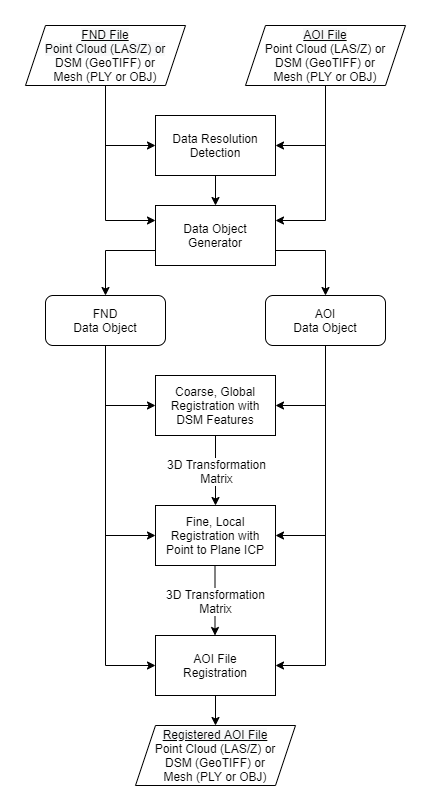

The diagram above was exported from draw.io. Its source (the exported page's mxGraphModel, read from the mxfile embedded in the PNG):
<mxGraphModel dx="1072" dy="952" grid="1" gridSize="10" guides="1" tooltips="1" connect="1" arrows="1" fold="1" page="1" pageScale="1" pageWidth="827" pageHeight="1169" math="0" shadow="0">
  <root>
    <mxCell id="WIyWlLk6GJQsqaUBKTNV-0" />
    <mxCell id="WIyWlLk6GJQsqaUBKTNV-1" parent="WIyWlLk6GJQsqaUBKTNV-0" />
    <mxCell id="2sxL0lEI7vCfQSCqXhKd-19" style="edgeStyle=orthogonalEdgeStyle;rounded=0;orthogonalLoop=1;jettySize=auto;html=1;exitX=0.5;exitY=1;exitDx=0;exitDy=0;entryX=0;entryY=0.25;entryDx=0;entryDy=0;" parent="WIyWlLk6GJQsqaUBKTNV-1" source="2sxL0lEI7vCfQSCqXhKd-5" target="2sxL0lEI7vCfQSCqXhKd-8" edge="1">
      <mxGeometry relative="1" as="geometry" />
    </mxCell>
    <mxCell id="YlgKw_EgOhmyhaaTwtPL-1" style="edgeStyle=orthogonalEdgeStyle;rounded=0;orthogonalLoop=1;jettySize=auto;html=1;exitX=0.5;exitY=1;exitDx=0;exitDy=0;entryX=0;entryY=0.5;entryDx=0;entryDy=0;" parent="WIyWlLk6GJQsqaUBKTNV-1" source="2sxL0lEI7vCfQSCqXhKd-5" target="YlgKw_EgOhmyhaaTwtPL-0" edge="1">
      <mxGeometry relative="1" as="geometry" />
    </mxCell>
    <mxCell id="2sxL0lEI7vCfQSCqXhKd-5" value="&lt;u style=&quot;color: rgb(0 , 0 , 0) ; font-size: 12px ; font-style: normal ; font-weight: 400 ; letter-spacing: normal ; text-align: center ; text-indent: 0px ; text-transform: none ; word-spacing: 0px ; font-family: &amp;#34;helvetica&amp;#34; ; background-color: rgb(248 , 249 , 250)&quot;&gt;FND File&lt;/u&gt;&lt;br style=&quot;color: rgb(0 , 0 , 0) ; font-size: 12px ; font-style: normal ; font-weight: 400 ; letter-spacing: normal ; text-align: center ; text-indent: 0px ; text-transform: none ; word-spacing: 0px ; font-family: &amp;#34;helvetica&amp;#34; ; background-color: rgb(248 , 249 , 250)&quot;&gt;&lt;span style=&quot;color: rgb(0 , 0 , 0) ; font-size: 12px ; font-style: normal ; font-weight: 400 ; letter-spacing: normal ; text-align: center ; text-indent: 0px ; text-transform: none ; word-spacing: 0px ; font-family: &amp;#34;helvetica&amp;#34; ; background-color: rgb(248 , 249 , 250) ; display: inline ; float: none&quot;&gt;Point Cloud (LAS/Z) or&lt;br&gt;&lt;/span&gt;DSM (GeoTIFF) or&lt;br&gt;Mesh (PLY or OBJ)" style="shape=parallelogram;perimeter=parallelogramPerimeter;whiteSpace=wrap;html=1;fixedSize=1;" parent="WIyWlLk6GJQsqaUBKTNV-1" vertex="1">
      <mxGeometry x="70" y="60" width="160" height="60" as="geometry" />
    </mxCell>
    <mxCell id="2sxL0lEI7vCfQSCqXhKd-18" style="edgeStyle=orthogonalEdgeStyle;rounded=0;orthogonalLoop=1;jettySize=auto;html=1;exitX=0.5;exitY=1;exitDx=0;exitDy=0;entryX=1;entryY=0.25;entryDx=0;entryDy=0;" parent="WIyWlLk6GJQsqaUBKTNV-1" source="2sxL0lEI7vCfQSCqXhKd-7" target="2sxL0lEI7vCfQSCqXhKd-8" edge="1">
      <mxGeometry relative="1" as="geometry" />
    </mxCell>
    <mxCell id="YlgKw_EgOhmyhaaTwtPL-3" style="edgeStyle=orthogonalEdgeStyle;rounded=0;orthogonalLoop=1;jettySize=auto;html=1;exitX=0.5;exitY=1;exitDx=0;exitDy=0;entryX=1;entryY=0.5;entryDx=0;entryDy=0;" parent="WIyWlLk6GJQsqaUBKTNV-1" source="2sxL0lEI7vCfQSCqXhKd-7" target="YlgKw_EgOhmyhaaTwtPL-0" edge="1">
      <mxGeometry relative="1" as="geometry" />
    </mxCell>
    <mxCell id="2sxL0lEI7vCfQSCqXhKd-7" value="&lt;u style=&quot;color: rgb(0 , 0 , 0) ; font-size: 12px ; font-style: normal ; font-weight: 400 ; letter-spacing: normal ; text-align: center ; text-indent: 0px ; text-transform: none ; word-spacing: 0px ; font-family: &amp;#34;helvetica&amp;#34; ; background-color: rgb(248 , 249 , 250)&quot;&gt;AOI File&lt;/u&gt;&lt;br style=&quot;color: rgb(0 , 0 , 0) ; font-size: 12px ; font-style: normal ; font-weight: 400 ; letter-spacing: normal ; text-align: center ; text-indent: 0px ; text-transform: none ; word-spacing: 0px ; font-family: &amp;#34;helvetica&amp;#34; ; background-color: rgb(248 , 249 , 250)&quot;&gt;&lt;span style=&quot;font-family: &amp;#34;helvetica&amp;#34;&quot;&gt;Point Cloud (LAS/Z) or&lt;br&gt;&lt;/span&gt;DSM (GeoTIFF) or&lt;br&gt;Mesh (PLY or OBJ)" style="shape=parallelogram;perimeter=parallelogramPerimeter;whiteSpace=wrap;html=1;fixedSize=1;" parent="WIyWlLk6GJQsqaUBKTNV-1" vertex="1">
      <mxGeometry x="290" y="60" width="160" height="60" as="geometry" />
    </mxCell>
    <mxCell id="2sxL0lEI7vCfQSCqXhKd-22" style="edgeStyle=orthogonalEdgeStyle;rounded=0;orthogonalLoop=1;jettySize=auto;html=1;exitX=1;exitY=0.75;exitDx=0;exitDy=0;entryX=0.5;entryY=0;entryDx=0;entryDy=0;" parent="WIyWlLk6GJQsqaUBKTNV-1" source="2sxL0lEI7vCfQSCqXhKd-8" target="2sxL0lEI7vCfQSCqXhKd-10" edge="1">
      <mxGeometry relative="1" as="geometry" />
    </mxCell>
    <mxCell id="2sxL0lEI7vCfQSCqXhKd-24" style="edgeStyle=orthogonalEdgeStyle;rounded=0;orthogonalLoop=1;jettySize=auto;html=1;exitX=0;exitY=0.75;exitDx=0;exitDy=0;entryX=0.5;entryY=0;entryDx=0;entryDy=0;" parent="WIyWlLk6GJQsqaUBKTNV-1" source="2sxL0lEI7vCfQSCqXhKd-8" target="2sxL0lEI7vCfQSCqXhKd-9" edge="1">
      <mxGeometry relative="1" as="geometry" />
    </mxCell>
    <mxCell id="2sxL0lEI7vCfQSCqXhKd-8" value="Data Object Generator" style="rounded=0;whiteSpace=wrap;html=1;glass=0;shadow=0;sketch=0;" parent="WIyWlLk6GJQsqaUBKTNV-1" vertex="1">
      <mxGeometry x="200" y="240" width="120" height="60" as="geometry" />
    </mxCell>
    <mxCell id="2sxL0lEI7vCfQSCqXhKd-34" style="edgeStyle=orthogonalEdgeStyle;rounded=0;orthogonalLoop=1;jettySize=auto;html=1;exitX=0.5;exitY=1;exitDx=0;exitDy=0;entryX=0;entryY=0.5;entryDx=0;entryDy=0;fontSize=12;" parent="WIyWlLk6GJQsqaUBKTNV-1" source="2sxL0lEI7vCfQSCqXhKd-9" target="2sxL0lEI7vCfQSCqXhKd-11" edge="1">
      <mxGeometry relative="1" as="geometry" />
    </mxCell>
    <mxCell id="YlgKw_EgOhmyhaaTwtPL-6" style="edgeStyle=orthogonalEdgeStyle;rounded=0;orthogonalLoop=1;jettySize=auto;html=1;exitX=0.5;exitY=1;exitDx=0;exitDy=0;entryX=0;entryY=0.5;entryDx=0;entryDy=0;" parent="WIyWlLk6GJQsqaUBKTNV-1" source="2sxL0lEI7vCfQSCqXhKd-9" target="2sxL0lEI7vCfQSCqXhKd-13" edge="1">
      <mxGeometry relative="1" as="geometry" />
    </mxCell>
    <mxCell id="YlgKw_EgOhmyhaaTwtPL-7" style="edgeStyle=orthogonalEdgeStyle;rounded=0;orthogonalLoop=1;jettySize=auto;html=1;exitX=0.5;exitY=1;exitDx=0;exitDy=0;entryX=0;entryY=0.5;entryDx=0;entryDy=0;" parent="WIyWlLk6GJQsqaUBKTNV-1" source="2sxL0lEI7vCfQSCqXhKd-9" target="2sxL0lEI7vCfQSCqXhKd-14" edge="1">
      <mxGeometry relative="1" as="geometry" />
    </mxCell>
    <mxCell id="2sxL0lEI7vCfQSCqXhKd-9" value="FND&lt;br&gt;Data Object" style="rounded=1;whiteSpace=wrap;html=1;labelBackgroundColor=none;" parent="WIyWlLk6GJQsqaUBKTNV-1" vertex="1">
      <mxGeometry x="90" y="330" width="120" height="50" as="geometry" />
    </mxCell>
    <mxCell id="2sxL0lEI7vCfQSCqXhKd-40" style="edgeStyle=orthogonalEdgeStyle;rounded=0;orthogonalLoop=1;jettySize=auto;html=1;exitX=0.5;exitY=1;exitDx=0;exitDy=0;entryX=1;entryY=0.5;entryDx=0;entryDy=0;fontSize=12;" parent="WIyWlLk6GJQsqaUBKTNV-1" source="2sxL0lEI7vCfQSCqXhKd-10" target="2sxL0lEI7vCfQSCqXhKd-11" edge="1">
      <mxGeometry relative="1" as="geometry" />
    </mxCell>
    <mxCell id="YlgKw_EgOhmyhaaTwtPL-4" style="edgeStyle=orthogonalEdgeStyle;rounded=0;orthogonalLoop=1;jettySize=auto;html=1;exitX=0.5;exitY=1;exitDx=0;exitDy=0;entryX=1;entryY=0.5;entryDx=0;entryDy=0;" parent="WIyWlLk6GJQsqaUBKTNV-1" source="2sxL0lEI7vCfQSCqXhKd-10" target="2sxL0lEI7vCfQSCqXhKd-13" edge="1">
      <mxGeometry relative="1" as="geometry" />
    </mxCell>
    <mxCell id="YlgKw_EgOhmyhaaTwtPL-5" style="edgeStyle=orthogonalEdgeStyle;rounded=0;orthogonalLoop=1;jettySize=auto;html=1;exitX=0.5;exitY=1;exitDx=0;exitDy=0;entryX=1;entryY=0.5;entryDx=0;entryDy=0;" parent="WIyWlLk6GJQsqaUBKTNV-1" source="2sxL0lEI7vCfQSCqXhKd-10" target="2sxL0lEI7vCfQSCqXhKd-14" edge="1">
      <mxGeometry relative="1" as="geometry" />
    </mxCell>
    <mxCell id="2sxL0lEI7vCfQSCqXhKd-10" value="AOI&lt;br&gt;Data Object" style="rounded=1;whiteSpace=wrap;html=1;" parent="WIyWlLk6GJQsqaUBKTNV-1" vertex="1">
      <mxGeometry x="310" y="330" width="120" height="50" as="geometry" />
    </mxCell>
    <mxCell id="2sxL0lEI7vCfQSCqXhKd-11" value="Coarse, Global Registration with DSM Features" style="rounded=0;whiteSpace=wrap;html=1;" parent="WIyWlLk6GJQsqaUBKTNV-1" vertex="1">
      <mxGeometry x="200" y="410" width="120" height="60" as="geometry" />
    </mxCell>
    <mxCell id="2sxL0lEI7vCfQSCqXhKd-13" value="Fine, Local Registration with Point to Plane ICP" style="rounded=0;whiteSpace=wrap;html=1;" parent="WIyWlLk6GJQsqaUBKTNV-1" vertex="1">
      <mxGeometry x="200" y="540" width="120" height="60" as="geometry" />
    </mxCell>
    <mxCell id="2sxL0lEI7vCfQSCqXhKd-44" style="edgeStyle=orthogonalEdgeStyle;rounded=0;orthogonalLoop=1;jettySize=auto;html=1;exitX=0.5;exitY=1;exitDx=0;exitDy=0;entryX=0.5;entryY=0;entryDx=0;entryDy=0;fontSize=12;" parent="WIyWlLk6GJQsqaUBKTNV-1" source="2sxL0lEI7vCfQSCqXhKd-14" target="2sxL0lEI7vCfQSCqXhKd-17" edge="1">
      <mxGeometry relative="1" as="geometry" />
    </mxCell>
    <mxCell id="2sxL0lEI7vCfQSCqXhKd-14" value="AOI File&lt;br&gt;Registration" style="rounded=0;whiteSpace=wrap;html=1;" parent="WIyWlLk6GJQsqaUBKTNV-1" vertex="1">
      <mxGeometry x="200" y="670" width="120" height="60" as="geometry" />
    </mxCell>
    <mxCell id="2sxL0lEI7vCfQSCqXhKd-17" value="&lt;u style=&quot;color: rgb(0 , 0 , 0) ; font-size: 12px ; font-style: normal ; font-weight: 400 ; letter-spacing: normal ; text-align: center ; text-indent: 0px ; text-transform: none ; word-spacing: 0px ; font-family: &amp;#34;helvetica&amp;#34; ; background-color: rgb(248 , 249 , 250)&quot;&gt;Registered AOI File&lt;/u&gt;&lt;br style=&quot;color: rgb(0 , 0 , 0) ; font-size: 12px ; font-style: normal ; font-weight: 400 ; letter-spacing: normal ; text-align: center ; text-indent: 0px ; text-transform: none ; word-spacing: 0px ; font-family: &amp;#34;helvetica&amp;#34; ; background-color: rgb(248 , 249 , 250)&quot;&gt;&lt;span style=&quot;font-family: &amp;#34;helvetica&amp;#34;&quot;&gt;Point Cloud (LAS/Z) or&lt;br&gt;&lt;/span&gt;DSM (GeoTIFF) or&lt;br&gt;Mesh (PLY or OBJ)" style="shape=parallelogram;perimeter=parallelogramPerimeter;whiteSpace=wrap;html=1;fixedSize=1;" parent="WIyWlLk6GJQsqaUBKTNV-1" vertex="1">
      <mxGeometry x="180" y="760" width="160" height="60" as="geometry" />
    </mxCell>
    <mxCell id="2sxL0lEI7vCfQSCqXhKd-32" value="" style="endArrow=classic;html=1;exitX=0.5;exitY=1;exitDx=0;exitDy=0;entryX=0.5;entryY=0;entryDx=0;entryDy=0;" parent="WIyWlLk6GJQsqaUBKTNV-1" source="2sxL0lEI7vCfQSCqXhKd-11" target="2sxL0lEI7vCfQSCqXhKd-13" edge="1">
      <mxGeometry relative="1" as="geometry">
        <mxPoint x="360" y="570" as="sourcePoint" />
        <mxPoint x="460" y="570" as="targetPoint" />
      </mxGeometry>
    </mxCell>
    <mxCell id="2sxL0lEI7vCfQSCqXhKd-33" value="3D Transformation&lt;br style=&quot;font-size: 12px;&quot;&gt;Matrix" style="edgeLabel;resizable=0;html=1;align=center;verticalAlign=middle;fontSize=12;" parent="2sxL0lEI7vCfQSCqXhKd-32" connectable="0" vertex="1">
      <mxGeometry relative="1" as="geometry" />
    </mxCell>
    <mxCell id="2sxL0lEI7vCfQSCqXhKd-37" value="" style="endArrow=classic;html=1;exitX=0.5;exitY=1;exitDx=0;exitDy=0;entryX=0.5;entryY=0;entryDx=0;entryDy=0;" parent="WIyWlLk6GJQsqaUBKTNV-1" edge="1">
      <mxGeometry relative="1" as="geometry">
        <mxPoint x="259.5" y="600" as="sourcePoint" />
        <mxPoint x="259.5" y="670" as="targetPoint" />
      </mxGeometry>
    </mxCell>
    <mxCell id="2sxL0lEI7vCfQSCqXhKd-38" value="3D Transformation&lt;br style=&quot;font-size: 12px;&quot;&gt;Matrix" style="edgeLabel;resizable=0;html=1;align=center;verticalAlign=middle;fontSize=12;" parent="2sxL0lEI7vCfQSCqXhKd-37" connectable="0" vertex="1">
      <mxGeometry relative="1" as="geometry" />
    </mxCell>
    <mxCell id="YlgKw_EgOhmyhaaTwtPL-2" style="edgeStyle=orthogonalEdgeStyle;rounded=0;orthogonalLoop=1;jettySize=auto;html=1;exitX=0.5;exitY=1;exitDx=0;exitDy=0;entryX=0.5;entryY=0;entryDx=0;entryDy=0;" parent="WIyWlLk6GJQsqaUBKTNV-1" source="YlgKw_EgOhmyhaaTwtPL-0" target="2sxL0lEI7vCfQSCqXhKd-8" edge="1">
      <mxGeometry relative="1" as="geometry" />
    </mxCell>
    <mxCell id="YlgKw_EgOhmyhaaTwtPL-0" value="Data Resolution Detection" style="rounded=0;whiteSpace=wrap;html=1;glass=0;shadow=0;sketch=0;" parent="WIyWlLk6GJQsqaUBKTNV-1" vertex="1">
      <mxGeometry x="200" y="150" width="120" height="60" as="geometry" />
    </mxCell>
  </root>
</mxGraphModel>